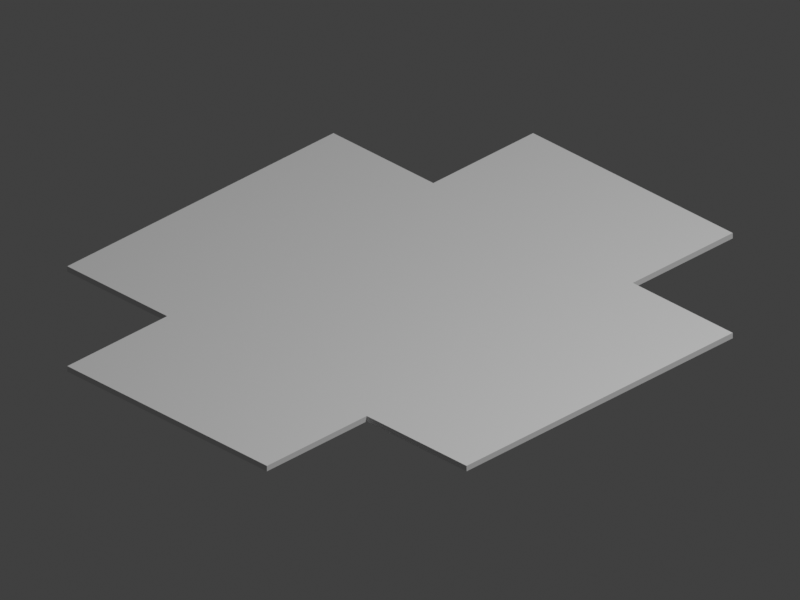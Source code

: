# Source: blank.blend  (saved by Blender 5.2.45; exported with 4.5.12 LTS)
import bpy
from mathutils import Matrix  # noqa: F401  (used for matrix-valued properties, if any)

bpy.ops.wm.read_factory_settings(use_empty=True)
scene = bpy.context.scene
scene.name = 'Scene'

# ---- collections
col_collection = bpy.data.collections.new('Collection'); scene.collection.children.link(col_collection)

# ---- world
world_world = bpy.data.worlds.new('World'); scene.world = world_world
world_world.use_nodes = True; world_world.node_tree.nodes.clear()
_N = world_world.node_tree.nodes; _L = world_world.node_tree.links
n0 = _N.new('ShaderNodeOutputWorld'); n0.name = 'World Output'; n0.location = (200, 100)
n1 = _N.new('ShaderNodeBackground'); n1.name = 'Background'; n1.location = (-200, 100)
n1.inputs[0].default_value = (0.05088, 0.05088, 0.05088, 1.0)
_L.new(n1.outputs[0], n0.inputs[0])
n0.is_active_output = True
world_world.color = (1.0, 1.0, 1.0)
world_world.sun_shadow_jitter_overblur = 0.0

# ---- cameras
cam_camera = bpy.data.cameras.new('Camera')
cam_camera.type = 'ORTHO'
cam_camera.clip_end = 100.0
cam_camera.ortho_scale = 2.55

# ---- lights
light_light = bpy.data.lights.new('Light', 'POINT')
light_light.energy = 1000.0
light_light.shadow_soft_size = 0.1

# ---- meshes
me_blank_001 = bpy.data.meshes.new('BLANK.001')
me_blank_001.from_pydata([(-0.45, -1.05, 0.0), (0.45, -1.05, 0.0), (0.45, -0.6, 0.0), (0.9, -0.6, 0.0), (0.9, 0.6, 0.0), (0.45, 0.6, 0.0), (0.45, 1.05, 0.0), (-0.45, 1.05, 0.0), (-0.45, 0.6, 0.0), (-0.9, 0.6, 0.0), (-0.9, -0.6, 0.0), (-0.45, -0.6, 0.0)], [], [(0, 1, 2, 3, 4, 5, 6, 7, 8, 9, 10, 11)])
me_blank_001.update()

# ---- objects
ob_blank = bpy.data.objects.new('BLANK', me_blank_001)
ob_light = bpy.data.objects.new('Light', light_light)
ob_camera = bpy.data.objects.new('Camera', cam_camera)

# ---- transforms, parenting, visibility, modifiers, constraints
ob_blank.location = (0.0, 0.0, 0.0)
_m = ob_blank.modifiers.new('sheet', 'SOLIDIFY')
_m.thickness = 0.02
ob_light.location = (4.076, 1.005, 5.904)
ob_light.rotation_euler = (0.6503, 0.05522, 1.866)
ob_light.lock_rotations_4d = False
ob_light.empty_display_type = 'ARROWS'
ob_light.color = (0.0, 0.0, 0.0, 0.0)
ob_light.hide_viewport = True
ob_light.lineart.crease_threshold = 0.0
ob_camera.location = (4.899, -4.899, 4.0)
ob_camera.rotation_euler = (1.047, 0.0, 0.7854)
ob_camera.lock_rotations_4d = False
ob_camera.empty_display_type = 'ARROWS'
ob_camera.color = (0.0, 0.0, 0.0, 0.0)
ob_camera.display_type = 'WIRE'
ob_camera.lineart.crease_threshold = 0.0

# ---- collection membership
scene.collection.objects.link(ob_blank)
col_collection.objects.link(ob_light)
col_collection.objects.link(ob_camera)

# ---- scene / render settings (as saved in the file)
scene.camera = ob_camera
scene.frame_start = 1; scene.frame_end = 250; scene.frame_set(1)
scene.render.engine = 'BLENDER_WORKBENCH'
scene.render.resolution_x = 1200
scene.render.resolution_y = 900
scene.render.bake_bias = 0.0
scene.render.bake_samples = 0
scene.render.compositor_device = 'GPU'
scene.eevee.use_volume_custom_range = False
scene.eevee.fast_gi_thickness_near = 0.1
scene.eevee.fast_gi_thickness_far = 0.0
scene.eevee.ray_tracing_options.screen_trace_thickness = 0.1
scene.view_settings.view_transform = 'Standard'
bpy.context.view_layer.update()
